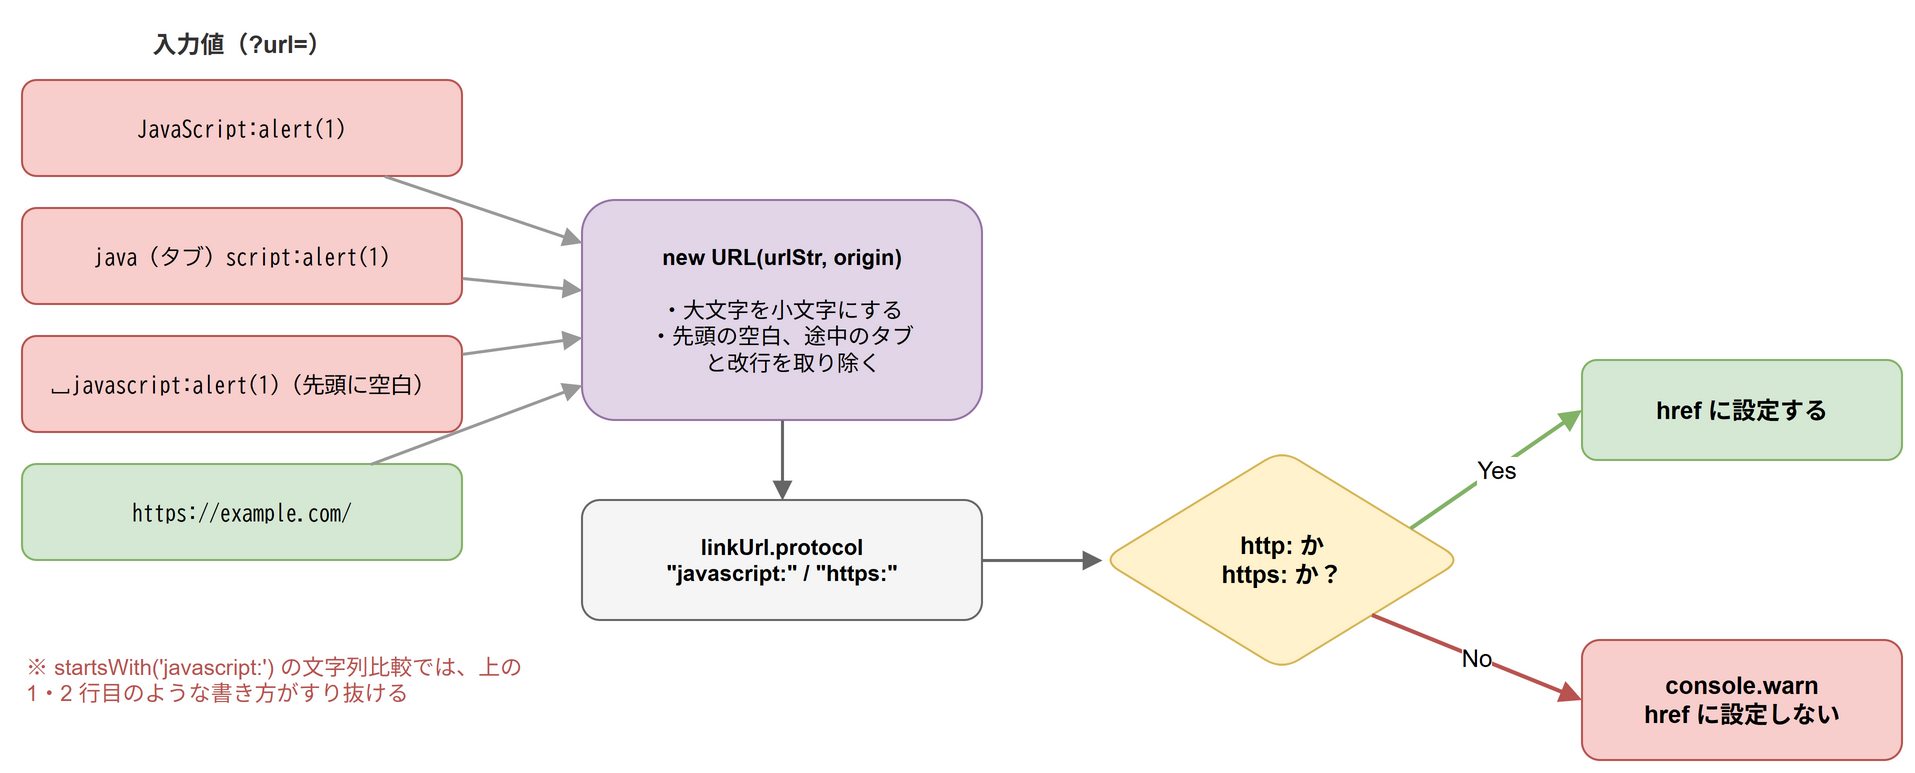

The diagram above was exported from draw.io. Its source (the exported page's mxGraphModel, read from the mxfile embedded in the PNG):
<mxGraphModel grid="1" gridSize="10" page="0">
  <root>
    <mxCell id="0" />
    <mxCell id="1" parent="0" />
    <mxCell id="c2" value="入力値（?url=）" style="text;html=1;whiteSpace=wrap;align=center;verticalAlign=middle;fontSize=12;fontColor=#333333;fontStyle=1;" vertex="1" parent="1">
      <mxGeometry x="20" y="10" width="220" height="24" as="geometry" />
    </mxCell>
    <mxCell id="c3" value="JavaScript:alert(1)" style="rounded=1;whiteSpace=wrap;html=1;fontSize=11;fillColor=#f8cecc;strokeColor=#b85450;fontFamily=monospace;" vertex="1" parent="1">
      <mxGeometry x="20" y="40" width="220" height="48" as="geometry" />
    </mxCell>
    <mxCell id="c4" value="java（タブ）script:alert(1)" style="rounded=1;whiteSpace=wrap;html=1;fontSize=11;fillColor=#f8cecc;strokeColor=#b85450;fontFamily=monospace;" vertex="1" parent="1">
      <mxGeometry x="20" y="104" width="220" height="48" as="geometry" />
    </mxCell>
    <mxCell id="c5" value="␣javascript:alert(1)（先頭に空白）" style="rounded=1;whiteSpace=wrap;html=1;fontSize=11;fillColor=#f8cecc;strokeColor=#b85450;fontFamily=monospace;" vertex="1" parent="1">
      <mxGeometry x="20" y="168" width="220" height="48" as="geometry" />
    </mxCell>
    <mxCell id="c6" value="https://example.com/" style="rounded=1;whiteSpace=wrap;html=1;fontSize=11;fillColor=#d5e8d4;strokeColor=#82b366;fontFamily=monospace;" vertex="1" parent="1">
      <mxGeometry x="20" y="232" width="220" height="48" as="geometry" />
    </mxCell>
    <mxCell id="c7" value="&lt;b&gt;new URL(urlStr, origin)&lt;/b&gt;&lt;br&gt;&lt;br&gt;・大文字を小文字にする&lt;br&gt;・先頭の空白、途中のタブ&lt;br&gt;　と改行を取り除く" style="rounded=1;whiteSpace=wrap;html=1;fontSize=11;fillColor=#e1d5e7;strokeColor=#9673a6;" vertex="1" parent="1">
      <mxGeometry x="300" y="100" width="200" height="110" as="geometry" />
    </mxCell>
    <mxCell id="c8" value="" style="html=1;endArrow=block;endFill=1;strokeColor=#999999;strokeWidth=1.5;fontSize=12;labelBackgroundColor=#ffffff;" edge="1" parent="1" source="c3" target="c7">
      <mxGeometry relative="1" as="geometry" />
    </mxCell>
    <mxCell id="c9" value="" style="html=1;endArrow=block;endFill=1;strokeColor=#999999;strokeWidth=1.5;fontSize=12;labelBackgroundColor=#ffffff;" edge="1" parent="1" source="c4" target="c7">
      <mxGeometry relative="1" as="geometry" />
    </mxCell>
    <mxCell id="c10" value="" style="html=1;endArrow=block;endFill=1;strokeColor=#999999;strokeWidth=1.5;fontSize=12;labelBackgroundColor=#ffffff;" edge="1" parent="1" source="c5" target="c7">
      <mxGeometry relative="1" as="geometry" />
    </mxCell>
    <mxCell id="c11" value="" style="html=1;endArrow=block;endFill=1;strokeColor=#999999;strokeWidth=1.5;fontSize=12;labelBackgroundColor=#ffffff;" edge="1" parent="1" source="c6" target="c7">
      <mxGeometry relative="1" as="geometry" />
    </mxCell>
    <mxCell id="c12" value="linkUrl.protocol&lt;br&gt;&quot;javascript:&quot; / &quot;https:&quot;" style="rounded=1;whiteSpace=wrap;html=1;fontSize=11;fillColor=#f5f5f5;strokeColor=#666666;fontStyle=1;" vertex="1" parent="1">
      <mxGeometry x="300" y="250" width="200" height="60" as="geometry" />
    </mxCell>
    <mxCell id="c13" value="" style="html=1;endArrow=block;endFill=1;strokeColor=#666666;strokeWidth=1.5;fontSize=12;labelBackgroundColor=#ffffff;" edge="1" parent="1" source="c7" target="c12">
      <mxGeometry relative="1" as="geometry" />
    </mxCell>
    <mxCell id="c14" value="http: か&lt;br&gt;https: か？" style="rounded=1;whiteSpace=wrap;html=1;fontSize=12;fillColor=#fff2cc;strokeColor=#d6b656;fontStyle=1;rhombus;" vertex="1" parent="1">
      <mxGeometry x="560" y="225" width="180" height="110" as="geometry" />
    </mxCell>
    <mxCell id="c15" value="" style="html=1;endArrow=block;endFill=1;strokeColor=#666666;strokeWidth=1.5;fontSize=12;labelBackgroundColor=#ffffff;" edge="1" parent="1" source="c12" target="c14">
      <mxGeometry relative="1" as="geometry" />
    </mxCell>
    <mxCell id="c16" value="href に設定する" style="rounded=1;whiteSpace=wrap;html=1;fontSize=12;fillColor=#d5e8d4;strokeColor=#82b366;fontStyle=1;" vertex="1" parent="1">
      <mxGeometry x="800" y="180" width="160" height="50" as="geometry" />
    </mxCell>
    <mxCell id="c17" value="console.warn&lt;br&gt;href に設定しない" style="rounded=1;whiteSpace=wrap;html=1;fontSize=12;fillColor=#f8cecc;strokeColor=#b85450;fontStyle=1;" vertex="1" parent="1">
      <mxGeometry x="800" y="320" width="160" height="60" as="geometry" />
    </mxCell>
    <mxCell id="c18" value="Yes" style="html=1;endArrow=block;endFill=1;strokeColor=#82b366;strokeWidth=2;fontSize=12;labelBackgroundColor=#ffffff;exitX=1;exitY=0.3;exitDx=0;exitDy=0;entryX=0;entryY=0.5;entryDx=0;entryDy=0;" edge="1" parent="1" source="c14" target="c16">
      <mxGeometry relative="1" as="geometry" />
    </mxCell>
    <mxCell id="c19" value="No" style="html=1;endArrow=block;endFill=1;strokeColor=#b85450;strokeWidth=2;fontSize=12;labelBackgroundColor=#ffffff;exitX=0.8;exitY=0.8;exitDx=0;exitDy=0;entryX=0;entryY=0.5;entryDx=0;entryDy=0;" edge="1" parent="1" source="c14" target="c17">
      <mxGeometry relative="1" as="geometry" />
    </mxCell>
    <mxCell id="c20" value="※ startsWith('javascript:') の文字列比較では、上の 1・2 行目のような書き方がすり抜ける" style="text;html=1;whiteSpace=wrap;align=left;verticalAlign=middle;fontSize=11;fontColor=#b85450;" vertex="1" parent="1">
      <mxGeometry x="20" y="310" width="260" height="60" as="geometry" />
    </mxCell>
  </root>
</mxGraphModel>